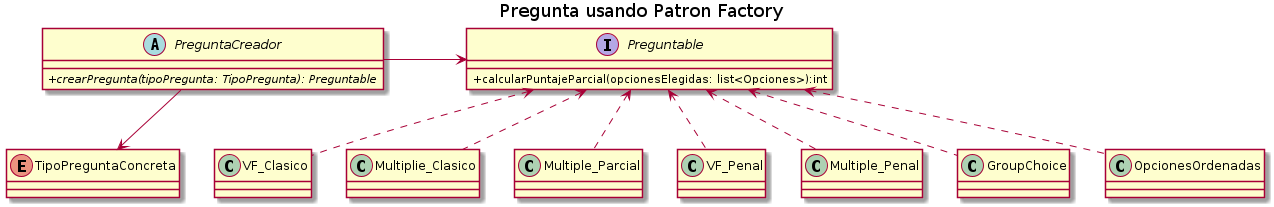

The diagram above was rendered by PlantUML. Its source (embedded in the PNG):
@startuml
title Pregunta usando Patron Factory
skinparam classAttributeIconSize 0

abstract class PreguntaCreador{
    + {abstract}crearPregunta(tipoPregunta: TipoPregunta): Preguntable
}

interface Preguntable{
    + calcularPuntajeParcial(opcionesElegidas: list<Opciones>):int
}

enum TipoPreguntaConcreta{
}


' sin penalidad
class VF_Clasico{
}

class Multiplie_Clasico{

}

class Multiple_Parcial{
    
}


' con penalidad
class VF_Penal{
}

class Multiple_Penal{
}


' Especiales
class GroupChoice{
}

class OpcionesOrdenadas{
}


PreguntaCreador -down->TipoPreguntaConcreta
PreguntaCreador -> Preguntable

' Preg_Penal
Preguntable <.. VF_Penal
Preguntable <.. Multiple_Penal


' Pregun_Sin_Penal
Preguntable <.. VF_Clasico
Preguntable <.. Multiplie_Clasico
Preguntable <.. Multiple_Parcial

Preguntable <.. GroupChoice
Preguntable <.. OpcionesOrdenadas

@enduml